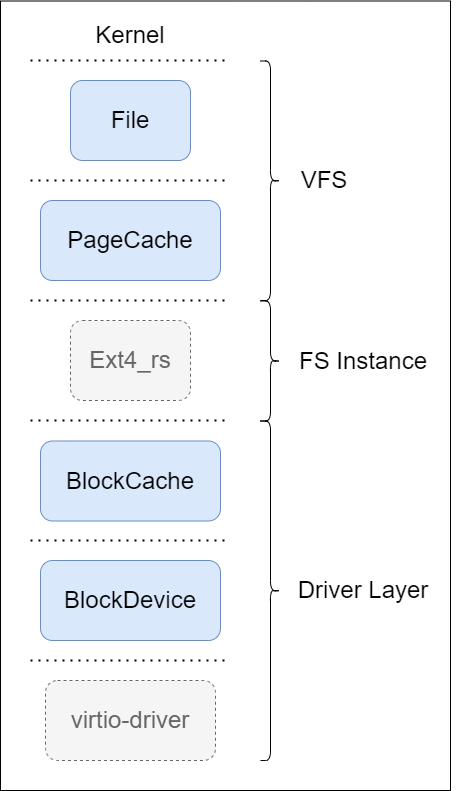

The diagram above was exported from draw.io. Its source (the exported page's mxGraphModel, read from the mxfile embedded in the PNG):
<mxGraphModel dx="1562" dy="909" grid="1" gridSize="10" guides="1" tooltips="1" connect="1" arrows="1" fold="1" page="1" pageScale="1" pageWidth="827" pageHeight="1169" math="0" shadow="0">
  <root>
    <mxCell id="0" />
    <mxCell id="1" parent="0" />
    <mxCell id="32" value="" style="rounded=0;whiteSpace=wrap;html=1;" parent="1" vertex="1">
      <mxGeometry x="90" y="60.5" width="450" height="789.5" as="geometry" />
    </mxCell>
    <mxCell id="2" value="&lt;font style=&quot;font-size: 24px;&quot;&gt;File&lt;/font&gt;" style="rounded=1;whiteSpace=wrap;html=1;fillColor=#dae8fc;strokeColor=#6c8ebf;" parent="1" vertex="1">
      <mxGeometry x="160" y="140" width="120" height="80" as="geometry" />
    </mxCell>
    <mxCell id="5" value="" style="endArrow=none;dashed=1;html=1;dashPattern=1 3;strokeWidth=2;" parent="1" edge="1">
      <mxGeometry width="50" height="50" relative="1" as="geometry">
        <mxPoint x="120" y="120" as="sourcePoint" />
        <mxPoint x="320" y="120" as="targetPoint" />
      </mxGeometry>
    </mxCell>
    <mxCell id="6" value="&lt;font style=&quot;font-size: 24px;&quot;&gt;Kernel&lt;/font&gt;" style="text;html=1;align=center;verticalAlign=middle;whiteSpace=wrap;rounded=0;" parent="1" vertex="1">
      <mxGeometry x="160" y="80" width="120" height="30" as="geometry" />
    </mxCell>
    <mxCell id="8" value="" style="endArrow=none;dashed=1;html=1;dashPattern=1 3;strokeWidth=2;" parent="1" edge="1">
      <mxGeometry width="50" height="50" relative="1" as="geometry">
        <mxPoint x="120" y="240" as="sourcePoint" />
        <mxPoint x="320" y="240" as="targetPoint" />
      </mxGeometry>
    </mxCell>
    <mxCell id="9" value="&lt;font style=&quot;font-size: 24px;&quot;&gt;PageCache&lt;/font&gt;" style="rounded=1;whiteSpace=wrap;html=1;fillColor=#dae8fc;strokeColor=#6c8ebf;" parent="1" vertex="1">
      <mxGeometry x="130" y="260" width="180" height="80" as="geometry" />
    </mxCell>
    <mxCell id="12" value="&lt;font style=&quot;font-size: 24px; color: rgb(102, 102, 102);&quot;&gt;Ext4_rs&lt;/font&gt;" style="rounded=1;whiteSpace=wrap;html=1;fillColor=#f5f5f5;fontColor=#333333;strokeColor=#666666;dashed=1;" parent="1" vertex="1">
      <mxGeometry x="160" y="380" width="120" height="80" as="geometry" />
    </mxCell>
    <mxCell id="17" value="" style="endArrow=none;dashed=1;html=1;dashPattern=1 3;strokeWidth=2;" parent="1" edge="1">
      <mxGeometry width="50" height="50" relative="1" as="geometry">
        <mxPoint x="120" y="360" as="sourcePoint" />
        <mxPoint x="320" y="360" as="targetPoint" />
      </mxGeometry>
    </mxCell>
    <mxCell id="18" value="" style="endArrow=none;dashed=1;html=1;dashPattern=1 3;strokeWidth=2;" parent="1" edge="1">
      <mxGeometry width="50" height="50" relative="1" as="geometry">
        <mxPoint x="120" y="480" as="sourcePoint" />
        <mxPoint x="320" y="480" as="targetPoint" />
      </mxGeometry>
    </mxCell>
    <mxCell id="19" value="&lt;font style=&quot;font-size: 24px;&quot;&gt;BlockCache&lt;/font&gt;" style="rounded=1;whiteSpace=wrap;html=1;fillColor=#dae8fc;strokeColor=#6c8ebf;" parent="1" vertex="1">
      <mxGeometry x="130" y="500.5" width="180" height="80" as="geometry" />
    </mxCell>
    <mxCell id="20" value="" style="endArrow=none;dashed=1;html=1;dashPattern=1 3;strokeWidth=2;" parent="1" edge="1">
      <mxGeometry width="50" height="50" relative="1" as="geometry">
        <mxPoint x="120" y="600" as="sourcePoint" />
        <mxPoint x="320" y="600" as="targetPoint" />
      </mxGeometry>
    </mxCell>
    <mxCell id="21" value="&lt;span style=&quot;font-size: 24px;&quot;&gt;BlockDevice&lt;/span&gt;" style="rounded=1;whiteSpace=wrap;html=1;fillColor=#dae8fc;strokeColor=#6c8ebf;" parent="1" vertex="1">
      <mxGeometry x="130" y="620" width="180" height="80" as="geometry" />
    </mxCell>
    <mxCell id="23" value="" style="shape=curlyBracket;whiteSpace=wrap;html=1;rounded=1;flipH=1;labelPosition=right;verticalLabelPosition=middle;align=left;verticalAlign=middle;" parent="1" vertex="1">
      <mxGeometry x="350" y="480.5" width="20" height="339.5" as="geometry" />
    </mxCell>
    <mxCell id="24" value="" style="endArrow=none;dashed=1;html=1;dashPattern=1 3;strokeWidth=2;" parent="1" edge="1">
      <mxGeometry width="50" height="50" relative="1" as="geometry">
        <mxPoint x="120" y="720" as="sourcePoint" />
        <mxPoint x="320" y="720" as="targetPoint" />
      </mxGeometry>
    </mxCell>
    <mxCell id="25" value="&lt;font style=&quot;font-size: 24px; color: rgb(102, 102, 102);&quot;&gt;virtio-driver&lt;/font&gt;" style="rounded=1;whiteSpace=wrap;html=1;fillColor=#f5f5f5;fontColor=#333333;strokeColor=#666666;dashed=1;" parent="1" vertex="1">
      <mxGeometry x="135" y="740" width="170" height="80" as="geometry" />
    </mxCell>
    <mxCell id="27" value="&lt;font style=&quot;font-size: 24px;&quot;&gt;Driver Layer&lt;/font&gt;" style="text;html=1;align=center;verticalAlign=middle;whiteSpace=wrap;rounded=0;" parent="1" vertex="1">
      <mxGeometry x="360" y="635.25" width="186" height="30" as="geometry" />
    </mxCell>
    <mxCell id="28" value="" style="shape=curlyBracket;whiteSpace=wrap;html=1;rounded=1;flipH=1;labelPosition=right;verticalLabelPosition=middle;align=left;verticalAlign=middle;" parent="1" vertex="1">
      <mxGeometry x="350" y="120.5" width="20" height="239.5" as="geometry" />
    </mxCell>
    <mxCell id="29" value="&lt;font style=&quot;font-size: 24px;&quot;&gt;VFS&lt;/font&gt;" style="text;html=1;align=center;verticalAlign=middle;whiteSpace=wrap;rounded=0;" parent="1" vertex="1">
      <mxGeometry x="321" y="225.25" width="186" height="30" as="geometry" />
    </mxCell>
    <mxCell id="30" value="" style="shape=curlyBracket;whiteSpace=wrap;html=1;rounded=1;flipH=1;labelPosition=right;verticalLabelPosition=middle;align=left;verticalAlign=middle;" parent="1" vertex="1">
      <mxGeometry x="350" y="360.5" width="20" height="120" as="geometry" />
    </mxCell>
    <mxCell id="31" value="&lt;font style=&quot;font-size: 24px;&quot;&gt;FS Instance&lt;/font&gt;" style="text;html=1;align=center;verticalAlign=middle;whiteSpace=wrap;rounded=0;" parent="1" vertex="1">
      <mxGeometry x="360" y="405.5" width="186" height="30" as="geometry" />
    </mxCell>
  </root>
</mxGraphModel>